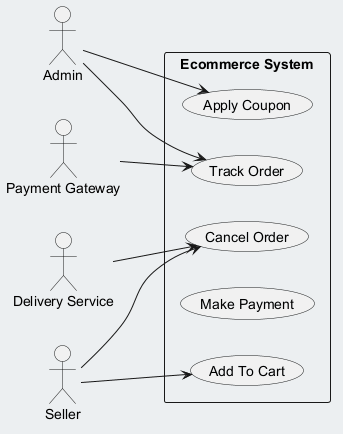

The diagram above was rendered by PlantUML. Its source (embedded in the PNG):
@startuml
skinparam backgroundColor #ECEFF1
skinparam classBackgroundColor #FFFFFF
skinparam classBorderColor #455A64
left to right direction
actor "Delivery Service" as DeliveryService
actor "Admin" as Admin
actor "Payment Gateway" as PaymentGateway
actor "Seller" as Seller
rectangle "Ecommerce System" {
  usecase "Add To Cart" as UC_AddToCart
  usecase "Apply Coupon" as UC_ApplyCoupon
  usecase "Track Order" as UC_TrackOrder
  usecase "Make Payment" as UC_MakePayment
  usecase "Cancel Order" as UC_CancelOrder
}
DeliveryService --> UC_CancelOrder
Admin --> UC_TrackOrder
Admin --> UC_ApplyCoupon
PaymentGateway --> UC_TrackOrder
Seller --> UC_CancelOrder
Seller --> UC_AddToCart
@enduml